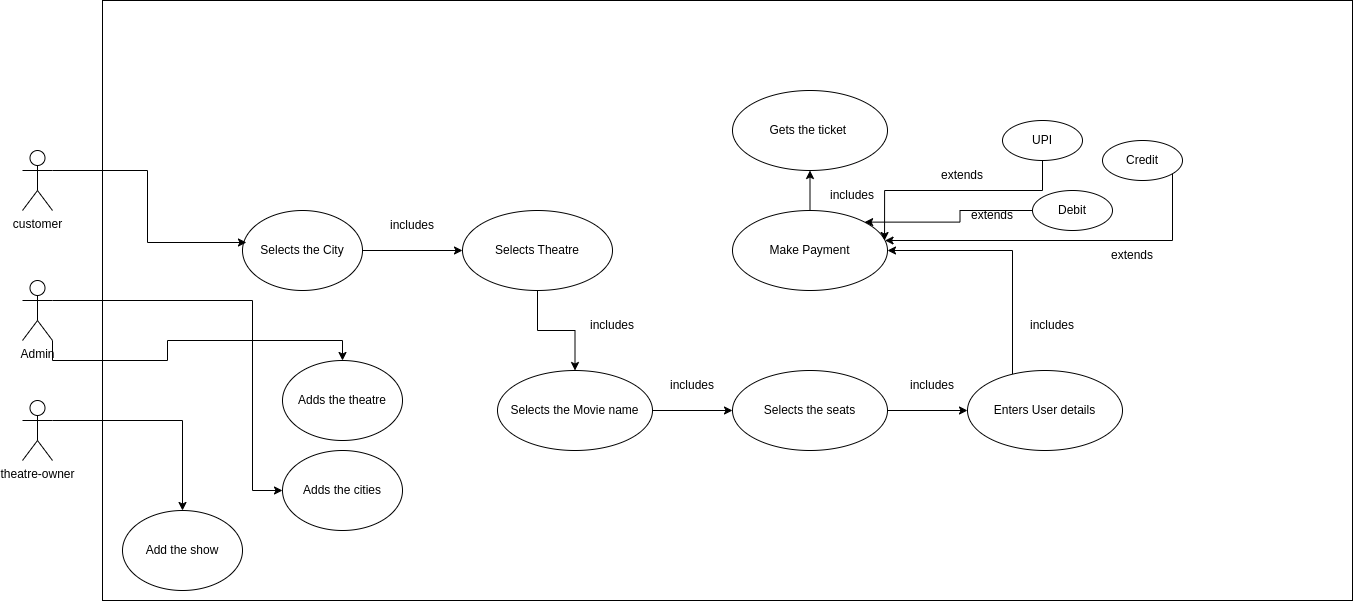

The diagram above was exported from draw.io. Its source (the exported page's mxGraphModel, read from the mxfile embedded in the PNG):
<mxGraphModel dx="1364" dy="779" grid="1" gridSize="10" guides="1" tooltips="1" connect="1" arrows="1" fold="1" page="1" pageScale="1.5" pageWidth="1169" pageHeight="826" background="none" math="0" shadow="0">
  <root>
    <mxCell id="0" style=";html=1;" />
    <mxCell id="1" style=";html=1;" parent="0" />
    <mxCell id="FHSyw0mNN9q4Sl2Mrk4T-1" value="" style="rounded=0;whiteSpace=wrap;html=1;" parent="1" vertex="1">
      <mxGeometry x="440" y="30" width="1250" height="600" as="geometry" />
    </mxCell>
    <mxCell id="FHSyw0mNN9q4Sl2Mrk4T-9" value="" style="edgeStyle=orthogonalEdgeStyle;rounded=0;orthogonalLoop=1;jettySize=auto;html=1;" parent="1" source="FHSyw0mNN9q4Sl2Mrk4T-2" target="FHSyw0mNN9q4Sl2Mrk4T-8" edge="1">
      <mxGeometry relative="1" as="geometry" />
    </mxCell>
    <mxCell id="FHSyw0mNN9q4Sl2Mrk4T-2" value="Selects the City" style="ellipse;whiteSpace=wrap;html=1;" parent="1" vertex="1">
      <mxGeometry x="580" y="240" width="120" height="80" as="geometry" />
    </mxCell>
    <mxCell id="FHSyw0mNN9q4Sl2Mrk4T-7" style="edgeStyle=orthogonalEdgeStyle;rounded=0;orthogonalLoop=1;jettySize=auto;html=1;exitX=1;exitY=0.3333333333333333;exitDx=0;exitDy=0;exitPerimeter=0;entryX=0.033;entryY=0.4;entryDx=0;entryDy=0;entryPerimeter=0;" parent="1" source="FHSyw0mNN9q4Sl2Mrk4T-3" target="FHSyw0mNN9q4Sl2Mrk4T-2" edge="1">
      <mxGeometry relative="1" as="geometry" />
    </mxCell>
    <mxCell id="FHSyw0mNN9q4Sl2Mrk4T-3" value="customer" style="shape=umlActor;verticalLabelPosition=bottom;verticalAlign=top;html=1;outlineConnect=0;" parent="1" vertex="1">
      <mxGeometry x="360" y="180" width="30" height="60" as="geometry" />
    </mxCell>
    <mxCell id="FHSyw0mNN9q4Sl2Mrk4T-11" value="" style="edgeStyle=orthogonalEdgeStyle;rounded=0;orthogonalLoop=1;jettySize=auto;html=1;" parent="1" source="FHSyw0mNN9q4Sl2Mrk4T-8" target="FHSyw0mNN9q4Sl2Mrk4T-10" edge="1">
      <mxGeometry relative="1" as="geometry" />
    </mxCell>
    <mxCell id="FHSyw0mNN9q4Sl2Mrk4T-8" value="Selects Theatre" style="ellipse;whiteSpace=wrap;html=1;" parent="1" vertex="1">
      <mxGeometry x="800" y="240" width="150" height="80" as="geometry" />
    </mxCell>
    <mxCell id="FHSyw0mNN9q4Sl2Mrk4T-16" value="" style="edgeStyle=orthogonalEdgeStyle;rounded=0;orthogonalLoop=1;jettySize=auto;html=1;" parent="1" source="FHSyw0mNN9q4Sl2Mrk4T-10" target="FHSyw0mNN9q4Sl2Mrk4T-15" edge="1">
      <mxGeometry relative="1" as="geometry" />
    </mxCell>
    <mxCell id="FHSyw0mNN9q4Sl2Mrk4T-10" value="Selects the Movie name" style="ellipse;whiteSpace=wrap;html=1;" parent="1" vertex="1">
      <mxGeometry x="835" y="400" width="155" height="80" as="geometry" />
    </mxCell>
    <mxCell id="FHSyw0mNN9q4Sl2Mrk4T-18" value="" style="edgeStyle=orthogonalEdgeStyle;rounded=0;orthogonalLoop=1;jettySize=auto;html=1;" parent="1" source="FHSyw0mNN9q4Sl2Mrk4T-15" target="FHSyw0mNN9q4Sl2Mrk4T-17" edge="1">
      <mxGeometry relative="1" as="geometry" />
    </mxCell>
    <mxCell id="FHSyw0mNN9q4Sl2Mrk4T-15" value="Selects the seats" style="ellipse;whiteSpace=wrap;html=1;" parent="1" vertex="1">
      <mxGeometry x="1070" y="400" width="155" height="80" as="geometry" />
    </mxCell>
    <mxCell id="FHSyw0mNN9q4Sl2Mrk4T-33" style="edgeStyle=orthogonalEdgeStyle;rounded=0;orthogonalLoop=1;jettySize=auto;html=1;" parent="1" source="FHSyw0mNN9q4Sl2Mrk4T-17" target="FHSyw0mNN9q4Sl2Mrk4T-21" edge="1">
      <mxGeometry relative="1" as="geometry">
        <Array as="points">
          <mxPoint x="1350" y="280" />
        </Array>
      </mxGeometry>
    </mxCell>
    <mxCell id="FHSyw0mNN9q4Sl2Mrk4T-17" value="Enters User details" style="ellipse;whiteSpace=wrap;html=1;" parent="1" vertex="1">
      <mxGeometry x="1305" y="400" width="155" height="80" as="geometry" />
    </mxCell>
    <mxCell id="FHSyw0mNN9q4Sl2Mrk4T-24" value="" style="edgeStyle=orthogonalEdgeStyle;rounded=0;orthogonalLoop=1;jettySize=auto;html=1;" parent="1" source="FHSyw0mNN9q4Sl2Mrk4T-21" target="FHSyw0mNN9q4Sl2Mrk4T-23" edge="1">
      <mxGeometry relative="1" as="geometry" />
    </mxCell>
    <mxCell id="FHSyw0mNN9q4Sl2Mrk4T-21" value="Make Payment" style="ellipse;whiteSpace=wrap;html=1;" parent="1" vertex="1">
      <mxGeometry x="1070" y="240" width="155" height="80" as="geometry" />
    </mxCell>
    <mxCell id="FHSyw0mNN9q4Sl2Mrk4T-23" value="Gets the ticket&amp;nbsp;" style="ellipse;whiteSpace=wrap;html=1;" parent="1" vertex="1">
      <mxGeometry x="1070" y="120" width="155" height="80" as="geometry" />
    </mxCell>
    <mxCell id="FHSyw0mNN9q4Sl2Mrk4T-25" value="includes" style="text;html=1;strokeColor=none;fillColor=none;align=center;verticalAlign=middle;whiteSpace=wrap;rounded=0;" parent="1" vertex="1">
      <mxGeometry x="720" y="240" width="60" height="30" as="geometry" />
    </mxCell>
    <mxCell id="FHSyw0mNN9q4Sl2Mrk4T-26" value="includes" style="text;html=1;strokeColor=none;fillColor=none;align=center;verticalAlign=middle;whiteSpace=wrap;rounded=0;" parent="1" vertex="1">
      <mxGeometry x="920" y="340" width="60" height="30" as="geometry" />
    </mxCell>
    <mxCell id="FHSyw0mNN9q4Sl2Mrk4T-27" value="includes" style="text;html=1;strokeColor=none;fillColor=none;align=center;verticalAlign=middle;whiteSpace=wrap;rounded=0;" parent="1" vertex="1">
      <mxGeometry x="1000" y="400" width="60" height="30" as="geometry" />
    </mxCell>
    <mxCell id="FHSyw0mNN9q4Sl2Mrk4T-28" value="includes" style="text;html=1;strokeColor=none;fillColor=none;align=center;verticalAlign=middle;whiteSpace=wrap;rounded=0;" parent="1" vertex="1">
      <mxGeometry x="1240" y="400" width="60" height="30" as="geometry" />
    </mxCell>
    <mxCell id="FHSyw0mNN9q4Sl2Mrk4T-29" value="includes" style="text;html=1;strokeColor=none;fillColor=none;align=center;verticalAlign=middle;whiteSpace=wrap;rounded=0;" parent="1" vertex="1">
      <mxGeometry x="1360" y="340" width="60" height="30" as="geometry" />
    </mxCell>
    <mxCell id="FHSyw0mNN9q4Sl2Mrk4T-31" value="includes" style="text;html=1;strokeColor=none;fillColor=none;align=center;verticalAlign=middle;whiteSpace=wrap;rounded=0;" parent="1" vertex="1">
      <mxGeometry x="1160" y="210" width="60" height="30" as="geometry" />
    </mxCell>
    <mxCell id="FHSyw0mNN9q4Sl2Mrk4T-38" style="edgeStyle=orthogonalEdgeStyle;rounded=0;orthogonalLoop=1;jettySize=auto;html=1;entryX=0.981;entryY=0.375;entryDx=0;entryDy=0;entryPerimeter=0;" parent="1" source="FHSyw0mNN9q4Sl2Mrk4T-34" target="FHSyw0mNN9q4Sl2Mrk4T-21" edge="1">
      <mxGeometry relative="1" as="geometry">
        <Array as="points">
          <mxPoint x="1380" y="220" />
          <mxPoint x="1222" y="220" />
        </Array>
      </mxGeometry>
    </mxCell>
    <mxCell id="FHSyw0mNN9q4Sl2Mrk4T-34" value="UPI" style="ellipse;whiteSpace=wrap;html=1;" parent="1" vertex="1">
      <mxGeometry x="1340" y="150" width="80" height="40" as="geometry" />
    </mxCell>
    <mxCell id="FHSyw0mNN9q4Sl2Mrk4T-40" style="edgeStyle=orthogonalEdgeStyle;rounded=0;orthogonalLoop=1;jettySize=auto;html=1;exitX=0;exitY=0.5;exitDx=0;exitDy=0;" parent="1" source="FHSyw0mNN9q4Sl2Mrk4T-36" target="FHSyw0mNN9q4Sl2Mrk4T-21" edge="1">
      <mxGeometry relative="1" as="geometry">
        <Array as="points">
          <mxPoint x="1510" y="190" />
          <mxPoint x="1510" y="270" />
        </Array>
      </mxGeometry>
    </mxCell>
    <mxCell id="FHSyw0mNN9q4Sl2Mrk4T-36" value="Credit" style="ellipse;whiteSpace=wrap;html=1;" parent="1" vertex="1">
      <mxGeometry x="1440" y="170" width="80" height="40" as="geometry" />
    </mxCell>
    <mxCell id="FHSyw0mNN9q4Sl2Mrk4T-39" style="edgeStyle=orthogonalEdgeStyle;rounded=0;orthogonalLoop=1;jettySize=auto;html=1;exitX=0;exitY=0.5;exitDx=0;exitDy=0;entryX=1;entryY=0;entryDx=0;entryDy=0;" parent="1" source="FHSyw0mNN9q4Sl2Mrk4T-37" target="FHSyw0mNN9q4Sl2Mrk4T-21" edge="1">
      <mxGeometry relative="1" as="geometry" />
    </mxCell>
    <mxCell id="FHSyw0mNN9q4Sl2Mrk4T-37" value="Debit" style="ellipse;whiteSpace=wrap;html=1;" parent="1" vertex="1">
      <mxGeometry x="1370" y="220" width="80" height="40" as="geometry" />
    </mxCell>
    <mxCell id="FHSyw0mNN9q4Sl2Mrk4T-41" value="extends" style="text;html=1;strokeColor=none;fillColor=none;align=center;verticalAlign=middle;whiteSpace=wrap;rounded=0;" parent="1" vertex="1">
      <mxGeometry x="1270" y="190" width="60" height="30" as="geometry" />
    </mxCell>
    <mxCell id="FHSyw0mNN9q4Sl2Mrk4T-42" value="extends" style="text;html=1;strokeColor=none;fillColor=none;align=center;verticalAlign=middle;whiteSpace=wrap;rounded=0;" parent="1" vertex="1">
      <mxGeometry x="1300" y="230" width="60" height="30" as="geometry" />
    </mxCell>
    <mxCell id="FHSyw0mNN9q4Sl2Mrk4T-43" value="extends" style="text;html=1;strokeColor=none;fillColor=none;align=center;verticalAlign=middle;whiteSpace=wrap;rounded=0;" parent="1" vertex="1">
      <mxGeometry x="1440" y="270" width="60" height="30" as="geometry" />
    </mxCell>
    <mxCell id="9MU7BtYPVappE272iihG-12" style="edgeStyle=orthogonalEdgeStyle;rounded=0;orthogonalLoop=1;jettySize=auto;html=1;exitX=1;exitY=1;exitDx=0;exitDy=0;exitPerimeter=0;" edge="1" parent="1" source="9MU7BtYPVappE272iihG-1" target="9MU7BtYPVappE272iihG-8">
      <mxGeometry relative="1" as="geometry" />
    </mxCell>
    <mxCell id="9MU7BtYPVappE272iihG-13" style="edgeStyle=orthogonalEdgeStyle;rounded=0;orthogonalLoop=1;jettySize=auto;html=1;exitX=1;exitY=0.3333333333333333;exitDx=0;exitDy=0;exitPerimeter=0;entryX=0;entryY=0.5;entryDx=0;entryDy=0;" edge="1" parent="1" source="9MU7BtYPVappE272iihG-1" target="9MU7BtYPVappE272iihG-10">
      <mxGeometry relative="1" as="geometry">
        <Array as="points">
          <mxPoint x="590" y="330" />
          <mxPoint x="590" y="520" />
        </Array>
      </mxGeometry>
    </mxCell>
    <mxCell id="9MU7BtYPVappE272iihG-1" value="Admin" style="shape=umlActor;verticalLabelPosition=bottom;verticalAlign=top;html=1;outlineConnect=0;" vertex="1" parent="1">
      <mxGeometry x="360" y="310" width="30" height="60" as="geometry" />
    </mxCell>
    <mxCell id="9MU7BtYPVappE272iihG-16" style="edgeStyle=orthogonalEdgeStyle;rounded=0;orthogonalLoop=1;jettySize=auto;html=1;exitX=1;exitY=0.3333333333333333;exitDx=0;exitDy=0;exitPerimeter=0;" edge="1" parent="1" source="9MU7BtYPVappE272iihG-2" target="9MU7BtYPVappE272iihG-15">
      <mxGeometry relative="1" as="geometry" />
    </mxCell>
    <mxCell id="9MU7BtYPVappE272iihG-2" value="theatre-owner" style="shape=umlActor;verticalLabelPosition=bottom;verticalAlign=top;html=1;outlineConnect=0;" vertex="1" parent="1">
      <mxGeometry x="360" y="430" width="30" height="60" as="geometry" />
    </mxCell>
    <mxCell id="9MU7BtYPVappE272iihG-8" value="Adds the theatre" style="ellipse;whiteSpace=wrap;html=1;" vertex="1" parent="1">
      <mxGeometry x="620" y="390" width="120" height="80" as="geometry" />
    </mxCell>
    <mxCell id="9MU7BtYPVappE272iihG-10" value="Adds the cities" style="ellipse;whiteSpace=wrap;html=1;" vertex="1" parent="1">
      <mxGeometry x="620" y="480" width="120" height="80" as="geometry" />
    </mxCell>
    <mxCell id="9MU7BtYPVappE272iihG-15" value="Add the show" style="ellipse;whiteSpace=wrap;html=1;" vertex="1" parent="1">
      <mxGeometry x="460" y="540" width="120" height="80" as="geometry" />
    </mxCell>
  </root>
</mxGraphModel>